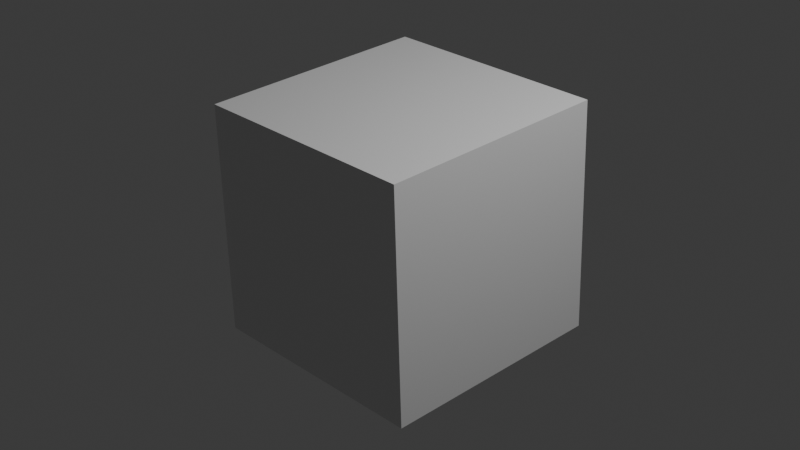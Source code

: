 # Source: script.blend  (saved by Blender 4.3.34; exported with 4.5.12 LTS)
import bpy
from mathutils import Matrix  # noqa: F401  (used for matrix-valued properties, if any)

bpy.ops.wm.read_factory_settings(use_empty=True)
scene = bpy.context.scene
scene.name = 'Scene'

# ---- collections
col_collection = bpy.data.collections.new('Collection'); scene.collection.children.link(col_collection)

# ---- materials (node trees are filled in below, after node groups)
mat_material = bpy.data.materials.new('Material')
mat_material.alpha_threshold = 0.0
mat_material.roughness = 0.5
mat_material.line_color = (0.0, 0.0, 0.0, 1.0)

# ---- material node trees
mat_material.use_nodes = True; mat_material.node_tree.nodes.clear()
_N = mat_material.node_tree.nodes; _L = mat_material.node_tree.links
n0 = _N.new('ShaderNodeOutputMaterial'); n0.name = 'Material Output'; n0.location = (300, 300)
n1 = _N.new('ShaderNodeBsdfPrincipled'); n1.name = 'Principled BSDF'; n1.location = (10, 300)
n1.inputs[3].default_value = 1.45
_L.new(n1.outputs[0], n0.inputs[0])
n0.is_active_output = True

# ---- world
world_world = bpy.data.worlds.new('World'); scene.world = world_world
world_world.use_nodes = True; world_world.node_tree.nodes.clear()
_N = world_world.node_tree.nodes; _L = world_world.node_tree.links
n0 = _N.new('ShaderNodeOutputWorld'); n0.name = 'World Output'; n0.location = (300, 300)
n1 = _N.new('ShaderNodeBackground'); n1.name = 'Background'; n1.location = (10, 300)
n1.inputs[0].default_value = (0.05088, 0.05088, 0.05088, 1.0)
_L.new(n1.outputs[0], n0.inputs[0])
n0.is_active_output = True
world_world.color = (0.05088, 0.05088, 0.05088)
world_world.sun_shadow_jitter_overblur = 0.0

# ---- cameras
cam_camera = bpy.data.cameras.new('Camera')
cam_camera.clip_end = 100.0
cam_camera.lens = 63.89
cam_camera.ortho_scale = 7.314

# ---- lights
light_light = bpy.data.lights.new('Light', 'POINT')
light_light.energy = 1000.0
light_light.shadow_soft_size = 0.1

# ---- meshes
me_cube = bpy.data.meshes.new('Cube')
me_cube.from_pydata([(1.0, 1.0, 1.0), (1.0, 1.0, -1.0), (1.0, -1.0, 1.0), (1.0, -1.0, -1.0), (-1.0, 1.0, 1.0), (-1.0, 1.0, -1.0), (-1.0, -1.0, 1.0), (-1.0, -1.0, -1.0)], [], [(0, 4, 6, 2), (3, 2, 6, 7), (7, 6, 4, 5), (5, 1, 3, 7), (1, 0, 2, 3), (5, 4, 0, 1)])
_uv = me_cube.uv_layers.new(name='UVMap')
_uv.uv.foreach_set('vector', [0.625, 0.5, 0.875, 0.5, 0.875, 0.75, 0.625, 0.75, 0.375, 0.75, 0.625, 0.75, 0.625, 1.0, 0.375, 1.0, 0.375, 0.0, 0.625, 0.0, 0.625, 0.25, 0.375, 0.25, 0.125, 0.5, 0.375, 0.5, 0.375, 0.75, 0.125, 0.75, 0.375, 0.5, 0.625, 0.5, 0.625, 0.75, 0.375, 0.75, 0.375, 0.25, 0.625, 0.25, 0.625, 0.5, 0.375, 0.5])
me_cube.materials.append(mat_material)
me_cube.use_mirror_vertex_groups = False
me_cube.update()

# ---- objects
ob_cube = bpy.data.objects.new('Cube', me_cube)
ob_light = bpy.data.objects.new('Light', light_light)
ob_camera = bpy.data.objects.new('Camera', cam_camera)

# ---- transforms, parenting, visibility, modifiers, constraints
ob_cube.location = (0.05, 0.0, 0.0)
ob_cube.rotation_euler = (0.03491, 0.0, 0.0)
ob_cube.lock_rotations_4d = False
ob_cube.empty_display_type = 'ARROWS'
ob_cube.lineart.crease_threshold = 0.0
ob_light.location = (4.076, 1.005, 5.904)
ob_light.rotation_euler = (0.6503, 0.05522, 1.866)
ob_light.lock_rotations_4d = False
ob_light.empty_display_type = 'ARROWS'
ob_light.color = (0.0, 0.0, 0.0, 0.0)
ob_light.lineart.crease_threshold = 0.0
ob_camera.location = (7.359, -6.926, 4.958)
ob_camera.rotation_euler = (1.109, 0.0, 0.8149)
ob_camera.lock_rotations_4d = False
ob_camera.empty_display_type = 'ARROWS'
ob_camera.color = (0.0, 0.0, 0.0, 0.0)
ob_camera.display_type = 'WIRE'
ob_camera.lineart.crease_threshold = 0.0

# ---- collection membership
col_collection.objects.link(ob_cube)
col_collection.objects.link(ob_light)
col_collection.objects.link(ob_camera)

# ---- scene / render settings (as saved in the file)
scene.camera = ob_camera
scene.frame_start = 1; scene.frame_end = 250; scene.frame_set(1)
scene.render.engine = 'BLENDER_EEVEE_NEXT'
bpy.context.view_layer.update()
